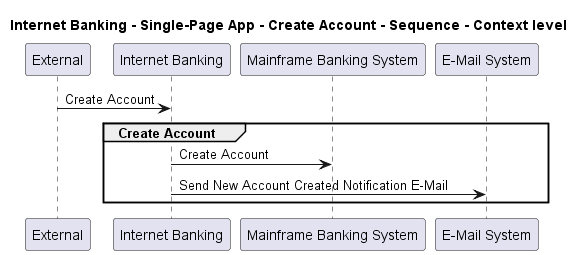

The diagram above was rendered by PlantUML. Its source (embedded in the PNG):
@startuml
!pragma layout smetana

title Internet Banking - Single-Page App - Create Account - Sequence - Context level

participant "External" as C4InterFlow.SoftwareSystems.ExternalSystem
participant "Internet Banking" as BigBankPlc.SoftwareSystems.InternetBanking
participant "Mainframe Banking System" as BigBankPlc.SoftwareSystems.MainframeBankingSystem
participant "E-Mail System" as BigBankPlc.SoftwareSystems.EMailSystem

C4InterFlow.SoftwareSystems.ExternalSystem -> BigBankPlc.SoftwareSystems.InternetBanking : Create Account
group Create Account
BigBankPlc.SoftwareSystems.InternetBanking -> BigBankPlc.SoftwareSystems.MainframeBankingSystem : Create Account
BigBankPlc.SoftwareSystems.InternetBanking -> BigBankPlc.SoftwareSystems.EMailSystem : Send New Account Created Notification E-Mail
end


@enduml